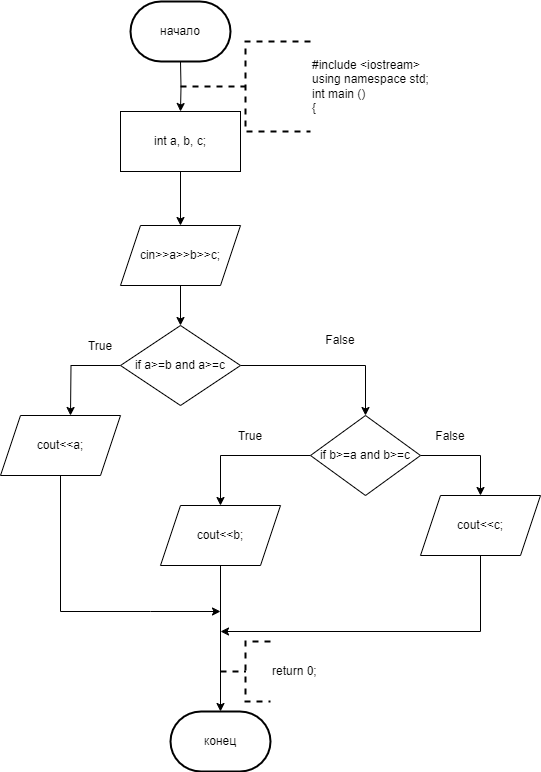

The diagram above was exported from draw.io. Its source (the exported page's mxGraphModel, read from the mxfile embedded in the PNG):
<mxGraphModel dx="996" dy="525" grid="1" gridSize="10" guides="1" tooltips="1" connect="1" arrows="1" fold="1" page="1" pageScale="1" pageWidth="1169" pageHeight="827" background="none" math="0" shadow="0">
  <root>
    <mxCell id="0" />
    <mxCell id="1" parent="0" />
    <mxCell id="QsJAy_R3ekPuPoytGgXD-76" style="edgeStyle=orthogonalEdgeStyle;rounded=0;orthogonalLoop=1;jettySize=auto;html=1;exitX=0.5;exitY=1;exitDx=0;exitDy=0;entryX=0.5;entryY=0;entryDx=0;entryDy=0;" parent="1" target="QsJAy_R3ekPuPoytGgXD-75" edge="1">
      <mxGeometry relative="1" as="geometry">
        <mxPoint x="540" y="80" as="sourcePoint" />
      </mxGeometry>
    </mxCell>
    <mxCell id="QsJAy_R3ekPuPoytGgXD-74" style="edgeStyle=orthogonalEdgeStyle;rounded=0;orthogonalLoop=1;jettySize=auto;html=1;exitX=0.5;exitY=1;exitDx=0;exitDy=0;entryX=0.5;entryY=0;entryDx=0;entryDy=0;" parent="1" source="QsJAy_R3ekPuPoytGgXD-56" target="QsJAy_R3ekPuPoytGgXD-57" edge="1">
      <mxGeometry relative="1" as="geometry" />
    </mxCell>
    <mxCell id="QsJAy_R3ekPuPoytGgXD-56" value="cin&amp;gt;&amp;gt;a&amp;gt;&amp;gt;b&amp;gt;&amp;gt;c;" style="shape=parallelogram;perimeter=parallelogramPerimeter;whiteSpace=wrap;html=1;fixedSize=1;" parent="1" vertex="1">
      <mxGeometry x="480" y="244" width="120" height="60" as="geometry" />
    </mxCell>
    <mxCell id="QsJAy_R3ekPuPoytGgXD-63" style="edgeStyle=orthogonalEdgeStyle;rounded=0;orthogonalLoop=1;jettySize=auto;html=1;exitX=1;exitY=0.5;exitDx=0;exitDy=0;" parent="1" source="QsJAy_R3ekPuPoytGgXD-57" target="QsJAy_R3ekPuPoytGgXD-64" edge="1">
      <mxGeometry relative="1" as="geometry">
        <mxPoint x="700" y="434" as="targetPoint" />
      </mxGeometry>
    </mxCell>
    <mxCell id="QsJAy_R3ekPuPoytGgXD-65" style="edgeStyle=orthogonalEdgeStyle;rounded=0;orthogonalLoop=1;jettySize=auto;html=1;exitX=0;exitY=0.5;exitDx=0;exitDy=0;" parent="1" source="QsJAy_R3ekPuPoytGgXD-57" edge="1">
      <mxGeometry relative="1" as="geometry">
        <mxPoint x="430" y="434" as="targetPoint" />
      </mxGeometry>
    </mxCell>
    <mxCell id="QsJAy_R3ekPuPoytGgXD-57" value="if a&amp;gt;=b and a&amp;gt;=c" style="rhombus;whiteSpace=wrap;html=1;" parent="1" vertex="1">
      <mxGeometry x="480" y="344" width="120" height="80" as="geometry" />
    </mxCell>
    <mxCell id="QsJAy_R3ekPuPoytGgXD-70" style="edgeStyle=orthogonalEdgeStyle;rounded=0;orthogonalLoop=1;jettySize=auto;html=1;exitX=1;exitY=0.5;exitDx=0;exitDy=0;" parent="1" source="QsJAy_R3ekPuPoytGgXD-64" target="QsJAy_R3ekPuPoytGgXD-71" edge="1">
      <mxGeometry relative="1" as="geometry">
        <mxPoint x="860" y="524" as="targetPoint" />
      </mxGeometry>
    </mxCell>
    <mxCell id="QsJAy_R3ekPuPoytGgXD-73" value="" style="edgeStyle=orthogonalEdgeStyle;rounded=0;orthogonalLoop=1;jettySize=auto;html=1;" parent="1" source="QsJAy_R3ekPuPoytGgXD-64" target="QsJAy_R3ekPuPoytGgXD-72" edge="1">
      <mxGeometry relative="1" as="geometry" />
    </mxCell>
    <mxCell id="QsJAy_R3ekPuPoytGgXD-64" value="if b&amp;gt;=a and b&amp;gt;=c" style="rhombus;whiteSpace=wrap;html=1;" parent="1" vertex="1">
      <mxGeometry x="670" y="434" width="110" height="80" as="geometry" />
    </mxCell>
    <mxCell id="QsJAy_R3ekPuPoytGgXD-79" style="edgeStyle=orthogonalEdgeStyle;rounded=0;orthogonalLoop=1;jettySize=auto;html=1;exitX=0.5;exitY=1;exitDx=0;exitDy=0;" parent="1" source="QsJAy_R3ekPuPoytGgXD-69" edge="1">
      <mxGeometry relative="1" as="geometry">
        <mxPoint x="580" y="630" as="targetPoint" />
        <Array as="points">
          <mxPoint x="420" y="630" />
          <mxPoint x="510" y="630" />
        </Array>
      </mxGeometry>
    </mxCell>
    <mxCell id="QsJAy_R3ekPuPoytGgXD-69" value="cout&amp;lt;&amp;lt;a;" style="shape=parallelogram;perimeter=parallelogramPerimeter;whiteSpace=wrap;html=1;fixedSize=1;" parent="1" vertex="1">
      <mxGeometry x="360" y="434" width="120" height="60" as="geometry" />
    </mxCell>
    <mxCell id="QsJAy_R3ekPuPoytGgXD-81" style="edgeStyle=orthogonalEdgeStyle;rounded=0;orthogonalLoop=1;jettySize=auto;html=1;exitX=0.5;exitY=1;exitDx=0;exitDy=0;" parent="1" source="QsJAy_R3ekPuPoytGgXD-71" edge="1">
      <mxGeometry relative="1" as="geometry">
        <mxPoint x="580" y="650" as="targetPoint" />
        <Array as="points">
          <mxPoint x="840" y="650" />
        </Array>
      </mxGeometry>
    </mxCell>
    <mxCell id="QsJAy_R3ekPuPoytGgXD-71" value="cout&amp;lt;&amp;lt;c;" style="shape=parallelogram;perimeter=parallelogramPerimeter;whiteSpace=wrap;html=1;fixedSize=1;" parent="1" vertex="1">
      <mxGeometry x="780" y="514" width="120" height="60" as="geometry" />
    </mxCell>
    <mxCell id="QsJAy_R3ekPuPoytGgXD-80" style="edgeStyle=orthogonalEdgeStyle;rounded=0;orthogonalLoop=1;jettySize=auto;html=1;exitX=0.5;exitY=1;exitDx=0;exitDy=0;entryX=0.5;entryY=0;entryDx=0;entryDy=0;entryPerimeter=0;" parent="1" source="QsJAy_R3ekPuPoytGgXD-72" edge="1" target="QsJAy_R3ekPuPoytGgXD-83">
      <mxGeometry relative="1" as="geometry">
        <mxPoint x="570" y="670" as="targetPoint" />
      </mxGeometry>
    </mxCell>
    <mxCell id="QsJAy_R3ekPuPoytGgXD-72" value="cout&amp;lt;&amp;lt;b;" style="shape=parallelogram;perimeter=parallelogramPerimeter;whiteSpace=wrap;html=1;fixedSize=1;" parent="1" vertex="1">
      <mxGeometry x="520" y="524" width="120" height="60" as="geometry" />
    </mxCell>
    <mxCell id="QsJAy_R3ekPuPoytGgXD-77" style="edgeStyle=orthogonalEdgeStyle;rounded=0;orthogonalLoop=1;jettySize=auto;html=1;exitX=0.5;exitY=1;exitDx=0;exitDy=0;entryX=0.5;entryY=0;entryDx=0;entryDy=0;" parent="1" source="QsJAy_R3ekPuPoytGgXD-75" target="QsJAy_R3ekPuPoytGgXD-56" edge="1">
      <mxGeometry relative="1" as="geometry" />
    </mxCell>
    <mxCell id="QsJAy_R3ekPuPoytGgXD-75" value="int a, b, c;" style="rounded=0;whiteSpace=wrap;html=1;" parent="1" vertex="1">
      <mxGeometry x="480" y="130" width="120" height="60" as="geometry" />
    </mxCell>
    <mxCell id="QsJAy_R3ekPuPoytGgXD-82" value="#include &amp;lt;iostream&amp;gt;&lt;br&gt;using namespace std;&lt;br&gt;int main ()&lt;br&gt;{" style="strokeWidth=2;html=1;shape=mxgraph.flowchart.annotation_2;align=left;labelPosition=right;pointerEvents=1;dashed=1;" parent="1" vertex="1">
      <mxGeometry x="540" y="60" width="130" height="90" as="geometry" />
    </mxCell>
    <mxCell id="QsJAy_R3ekPuPoytGgXD-83" value="конец" style="strokeWidth=2;html=1;shape=mxgraph.flowchart.terminator;whiteSpace=wrap;" parent="1" vertex="1">
      <mxGeometry x="530" y="730" width="100" height="60" as="geometry" />
    </mxCell>
    <mxCell id="QsJAy_R3ekPuPoytGgXD-84" value="начало" style="strokeWidth=2;html=1;shape=mxgraph.flowchart.terminator;whiteSpace=wrap;" parent="1" vertex="1">
      <mxGeometry x="490" y="20" width="100" height="60" as="geometry" />
    </mxCell>
    <mxCell id="SvVnun83Sd4O4BsMW3yJ-45" value="True" style="text;html=1;strokeColor=none;fillColor=none;align=center;verticalAlign=middle;whiteSpace=wrap;rounded=0;" parent="1" vertex="1">
      <mxGeometry x="430" y="350" width="60" height="30" as="geometry" />
    </mxCell>
    <mxCell id="SvVnun83Sd4O4BsMW3yJ-46" value="False" style="text;html=1;strokeColor=none;fillColor=none;align=center;verticalAlign=middle;whiteSpace=wrap;rounded=0;" parent="1" vertex="1">
      <mxGeometry x="670" y="344" width="60" height="30" as="geometry" />
    </mxCell>
    <mxCell id="SvVnun83Sd4O4BsMW3yJ-47" value="True" style="text;html=1;strokeColor=none;fillColor=none;align=center;verticalAlign=middle;whiteSpace=wrap;rounded=0;" parent="1" vertex="1">
      <mxGeometry x="580" y="440" width="60" height="30" as="geometry" />
    </mxCell>
    <mxCell id="SvVnun83Sd4O4BsMW3yJ-48" value="False" style="text;html=1;strokeColor=none;fillColor=none;align=center;verticalAlign=middle;whiteSpace=wrap;rounded=0;" parent="1" vertex="1">
      <mxGeometry x="780" y="440" width="60" height="30" as="geometry" />
    </mxCell>
    <mxCell id="pwt6gQtt1BH1YIxTAHdA-1" value="return 0;" style="strokeWidth=2;html=1;shape=mxgraph.flowchart.annotation_2;align=left;labelPosition=right;pointerEvents=1;dashed=1;" vertex="1" parent="1">
      <mxGeometry x="580" y="660" width="50" height="60" as="geometry" />
    </mxCell>
  </root>
</mxGraphModel>